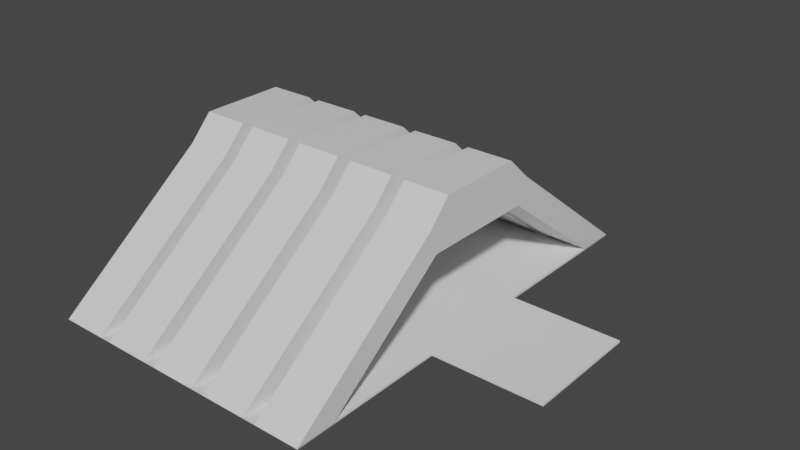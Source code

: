 # Source: entrance.blend  (saved by Blender 2.80.75; exported with 4.5.12 LTS)
import bpy
from mathutils import Matrix  # noqa: F401  (used for matrix-valued properties, if any)

bpy.ops.wm.read_factory_settings(use_empty=True)
scene = bpy.context.scene
scene.name = 'Scene'

# ---- collections
col_collection = bpy.data.collections.new('Collection'); scene.collection.children.link(col_collection)

# ---- materials (node trees are filled in below, after node groups)
mat_material = bpy.data.materials.new('Material')
mat_material.alpha_threshold = 0.0
mat_material.use_transparent_shadow = False
mat_material.line_color = (0.0, 0.0, 0.0, 1.0)

# ---- material node trees
mat_material.use_nodes = True; mat_material.node_tree.nodes.clear()
_N = mat_material.node_tree.nodes; _L = mat_material.node_tree.links
n0 = _N.new('ShaderNodeOutputMaterial'); n0.name = 'Material Output'; n0.location = (300, 300)
n1 = _N.new('ShaderNodeBsdfPrincipled'); n1.name = 'Principled BSDF'; n1.location = (10, 300)
n1.distribution = 'GGX'
n1.subsurface_method = 'BURLEY'
n1.inputs[2].default_value = 0.4
n1.inputs[3].default_value = 1.45
n1.inputs[27].default_value = (0.0, 0.0, 0.0, 1.0)
n1.inputs[28].default_value = 1.0
_L.new(n1.outputs[0], n0.inputs[0])
n0.is_active_output = True

# ---- world
world_world = bpy.data.worlds.new('World'); scene.world = world_world
world_world.use_nodes = True; world_world.node_tree.nodes.clear()
_N = world_world.node_tree.nodes; _L = world_world.node_tree.links
n0 = _N.new('ShaderNodeOutputWorld'); n0.name = 'World Output'; n0.location = (300, 300)
n1 = _N.new('ShaderNodeBackground'); n1.name = 'Background'; n1.location = (10, 300)
n1.inputs[0].default_value = (0.05088, 0.05088, 0.05088, 1.0)
_L.new(n1.outputs[0], n0.inputs[0])
n0.is_active_output = True
world_world.color = (0.05088, 0.05088, 0.05088)
world_world.use_sun_shadow = False
world_world.sun_shadow_jitter_overblur = 0.0

# ---- meshes
me_cube = bpy.data.meshes.new('Cube')
me_cube.from_pydata([(-105.2, 29.39, 16.06), (-105.2, 29.39, -16.06), (-105.2, -29.39, 16.06), (-105.2, -29.39, -16.06), (-136.1, 29.39, 16.06), (-136.1, 29.39, -16.06), (-136.1, -29.39, 16.06), (-136.1, -29.39, -16.06), (-136.1, -39.05, -16.06), (-136.1, -44.82, -0.1229), (-105.2, -44.82, -0.1229), (-105.2, -39.05, -16.06), (-105.2, 39.0, -16.06), (-136.1, 39.0, -16.06), (-105.2, 45.99, 0.5504), (-136.1, 45.99, 0.5504), (-105.2, 123.0, -79.94), (-136.1, 123.0, -79.94), (-105.2, 150.8, -80.25), (-136.1, 150.8, -80.25), (-136.1, -123.4, -80.11), (-136.1, -150.5, -80.41), (-105.2, -150.5, -80.41), (-105.2, -123.4, -80.11), (-64.99, 29.39, 16.06), (-64.99, 29.39, -16.06), (-64.99, -29.39, 16.06), (-64.99, -29.39, -16.06), (-95.9, 29.39, 16.06), (-95.9, 29.39, -16.06), (-95.9, -29.39, 16.06), (-95.9, -29.39, -16.06), (-95.9, -39.05, -16.06), (-95.9, -44.82, -0.1229), (-64.99, -44.82, -0.1229), (-64.99, -39.05, -16.06), (-64.99, 39.0, -16.06), (-95.9, 39.0, -16.06), (-64.99, 45.99, 0.5504), (-95.9, 45.99, 0.5504), (-64.99, 123.0, -79.94), (-95.9, 123.0, -79.94), (-64.99, 150.8, -80.25), (-95.9, 150.8, -80.25), (-95.9, -123.4, -80.11), (-95.9, -150.5, -80.41), (-64.99, -150.5, -80.41), (-64.99, -123.4, -80.11), (-24.56, 29.39, 16.06), (-24.56, 29.39, -16.06), (-24.56, -29.39, 16.06), (-24.56, -29.39, -16.06), (-55.47, 29.39, 16.06), (-55.47, 29.39, -16.06), (-55.47, -29.39, 16.06), (-55.47, -29.39, -16.06), (-55.47, -39.05, -16.06), (-55.47, -44.82, -0.1229), (-24.56, -44.82, -0.1229), (-24.56, -39.05, -16.06), (-24.56, 39.0, -16.06), (-55.47, 39.0, -16.06), (-24.56, 45.99, 0.5504), (-55.47, 45.99, 0.5504), (-24.56, 123.0, -79.94), (-55.47, 123.0, -79.94), (-24.56, 150.8, -80.25), (-55.47, 150.8, -80.25), (-55.47, -123.4, -80.11), (-55.47, -150.5, -80.41), (-24.56, -150.5, -80.41), (-24.56, -123.4, -80.11), (-144.8, 29.39, 16.06), (-144.8, 29.39, -79.94), (-144.8, -29.39, 16.06), (-144.8, -29.39, -79.94), (-175.7, 29.39, 16.06), (-175.7, 29.39, -80.41), (-175.7, -29.39, 16.06), (-175.7, -29.39, -80.41), (-175.7, -39.05, -80.41), (-175.7, -44.82, -0.1229), (-144.8, -44.82, -0.1229), (-144.8, -39.05, -79.94), (-144.8, 123.0, -79.94), (-175.7, 39.0, -80.41), (-144.8, 45.99, 0.5504), (-175.7, 45.99, 0.5504), (-144.8, 123.0, -79.94), (-175.7, 123.0, -79.94), (-144.8, 150.8, -80.25), (-175.7, 150.8, -80.25), (-175.7, -123.4, -80.11), (-175.7, -150.5, -80.41), (-144.8, -150.5, -80.41), (-144.8, -123.4, -80.11), (15.45, 29.39, 16.06), (15.45, 29.39, -16.06), (15.45, -29.39, 16.06), (15.45, -29.39, -16.06), (-15.45, 29.39, 16.06), (-15.45, 29.39, -16.06), (-15.45, -29.39, 16.06), (-15.45, -29.39, -16.06), (-15.45, -39.05, -16.06), (-15.45, -44.82, -0.1229), (15.45, -44.82, -0.1229), (15.45, -39.05, -16.06), (15.45, 39.0, -16.06), (-15.45, 39.0, -16.06), (15.45, 45.99, 0.5504), (-15.45, 45.99, 0.5504), (15.45, 123.0, -79.94), (-15.45, 123.0, -79.94), (15.45, 150.8, -80.25), (-15.45, 150.8, -80.25), (-15.45, -123.4, -80.11), (-15.45, -150.5, -80.41), (15.45, -150.5, -80.41), (15.45, -123.4, -80.11)], [], [(0, 4, 6, 2), (3, 2, 10, 11), (7, 6, 4, 5), (5, 1, 3, 7), (1, 0, 2, 3), (0, 1, 12, 14), (8, 11, 23, 20), (6, 7, 8, 9), (7, 3, 11, 8), (2, 6, 9, 10), (13, 15, 19, 17), (5, 4, 15, 13), (1, 5, 13, 12), (4, 0, 14, 15), (17, 19, 18, 16), (12, 13, 17, 16), (15, 14, 18, 19), (14, 12, 16, 18), (23, 22, 21, 20), (11, 10, 22, 23), (10, 9, 21, 22), (9, 8, 20, 21), (24, 28, 30, 26), (27, 26, 34, 35), (31, 30, 28, 29), (29, 25, 27, 31), (25, 24, 26, 27), (24, 25, 36, 38), (32, 35, 47, 44), (30, 31, 32, 33), (31, 27, 35, 32), (26, 30, 33, 34), (37, 39, 43, 41), (29, 28, 39, 37), (25, 29, 37, 36), (28, 24, 38, 39), (41, 43, 42, 40), (36, 37, 41, 40), (39, 38, 42, 43), (38, 36, 40, 42), (47, 46, 45, 44), (35, 34, 46, 47), (34, 33, 45, 46), (33, 32, 44, 45), (48, 52, 54, 50), (51, 50, 58, 59), (55, 54, 52, 53), (53, 49, 51, 55), (49, 48, 50, 51), (48, 49, 60, 62), (56, 59, 71, 68), (54, 55, 56, 57), (55, 51, 59, 56), (50, 54, 57, 58), (61, 63, 67, 65), (53, 52, 63, 61), (49, 53, 61, 60), (52, 48, 62, 63), (65, 67, 66, 64), (60, 61, 65, 64), (63, 62, 66, 67), (62, 60, 64, 66), (71, 70, 69, 68), (59, 58, 70, 71), (58, 57, 69, 70), (57, 56, 68, 69), (72, 76, 78, 74), (75, 74, 82, 83), (79, 78, 76, 77), (77, 73, 75, 79), (73, 72, 74, 75), (72, 73, 84, 86), (80, 83, 95, 92), (78, 79, 80, 81), (79, 75, 83, 80), (74, 78, 81, 82), (85, 87, 91, 89), (77, 76, 87, 85), (73, 77, 85, 84), (76, 72, 86, 87), (89, 91, 90, 88), (84, 85, 89, 88), (87, 86, 90, 91), (86, 84, 88, 90), (95, 94, 93, 92), (83, 82, 94, 95), (82, 81, 93, 94), (81, 80, 92, 93), (96, 100, 102, 98), (99, 98, 106, 107), (103, 102, 100, 101), (101, 97, 99, 103), (97, 96, 98, 99), (96, 97, 108, 110), (104, 107, 119, 116), (102, 103, 104, 105), (103, 99, 107, 104), (98, 102, 105, 106), (109, 111, 115, 113), (101, 100, 111, 109), (97, 101, 109, 108), (100, 96, 110, 111), (113, 115, 114, 112), (108, 109, 113, 112), (111, 110, 114, 115), (110, 108, 112, 114), (119, 118, 117, 116), (107, 106, 118, 119), (106, 105, 117, 118), (105, 104, 116, 117)])
_uv = me_cube.uv_layers.new(name='UVMap')
_uv.uv.foreach_set('vector', [0.375, 0.0, 0.625, 0.0, 0.625, 0.25, 0.375, 0.25, 0.125, 0.75, 0.375, 0.75, 0.375, 0.75, 0.125, 0.75, 0.375, 0.5, 0.625, 0.5, 0.625, 0.75, 0.375, 0.75, 0.375, 0.75, 0.625, 0.75, 0.625, 1.0, 0.375, 1.0, 0.125, 0.5, 0.375, 0.5, 0.375, 0.75, 0.125, 0.75, 0.375, 0.5, 0.125, 0.5, 0.125, 0.5, 0.375, 0.5, 0.375, 1.0, 0.625, 1.0, 0.625, 1.0, 0.375, 1.0, 0.625, 0.5, 0.375, 0.5, 0.375, 0.5, 0.625, 0.5, 0.375, 1.0, 0.625, 1.0, 0.625, 1.0, 0.375, 1.0, 0.375, 0.25, 0.625, 0.25, 0.625, 0.25, 0.375, 0.25, 0.375, 0.75, 0.625, 0.75, 0.625, 0.75, 0.375, 0.75, 0.375, 0.75, 0.625, 0.75, 0.625, 0.75, 0.375, 0.75, 0.625, 0.75, 0.375, 0.75, 0.375, 0.75, 0.625, 0.75, 0.625, 0.0, 0.375, 0.0, 0.375, 0.0, 0.625, 0.0, 0.625, 0.5, 0.875, 0.5, 0.875, 0.75, 0.625, 0.75, 0.625, 0.75, 0.375, 0.75, 0.375, 0.75, 0.625, 0.75, 0.625, 0.0, 0.375, 0.0, 0.375, 0.0, 0.625, 0.0, 0.375, 0.5, 0.125, 0.5, 0.125, 0.5, 0.375, 0.5, 0.375, 0.25, 0.625, 0.25, 0.625, 0.5, 0.375, 0.5, 0.125, 0.75, 0.375, 0.75, 0.375, 0.75, 0.125, 0.75, 0.375, 0.25, 0.625, 0.25, 0.625, 0.25, 0.375, 0.25, 0.625, 0.5, 0.375, 0.5, 0.375, 0.5, 0.625, 0.5, 0.375, 0.0, 0.625, 0.0, 0.625, 0.25, 0.375, 0.25, 0.125, 0.75, 0.375, 0.75, 0.375, 0.75, 0.125, 0.75, 0.375, 0.5, 0.625, 0.5, 0.625, 0.75, 0.375, 0.75, 0.375, 0.75, 0.625, 0.75, 0.625, 1.0, 0.375, 1.0, 0.125, 0.5, 0.375, 0.5, 0.375, 0.75, 0.125, 0.75, 0.375, 0.5, 0.125, 0.5, 0.125, 0.5, 0.375, 0.5, 0.375, 1.0, 0.625, 1.0, 0.625, 1.0, 0.375, 1.0, 0.625, 0.5, 0.375, 0.5, 0.375, 0.5, 0.625, 0.5, 0.375, 1.0, 0.625, 1.0, 0.625, 1.0, 0.375, 1.0, 0.375, 0.25, 0.625, 0.25, 0.625, 0.25, 0.375, 0.25, 0.375, 0.75, 0.625, 0.75, 0.625, 0.75, 0.375, 0.75, 0.375, 0.75, 0.625, 0.75, 0.625, 0.75, 0.375, 0.75, 0.625, 0.75, 0.375, 0.75, 0.375, 0.75, 0.625, 0.75, 0.625, 0.0, 0.375, 0.0, 0.375, 0.0, 0.625, 0.0, 0.625, 0.5, 0.875, 0.5, 0.875, 0.75, 0.625, 0.75, 0.625, 0.75, 0.375, 0.75, 0.375, 0.75, 0.625, 0.75, 0.625, 0.0, 0.375, 0.0, 0.375, 0.0, 0.625, 0.0, 0.375, 0.5, 0.125, 0.5, 0.125, 0.5, 0.375, 0.5, 0.375, 0.25, 0.625, 0.25, 0.625, 0.5, 0.375, 0.5, 0.125, 0.75, 0.375, 0.75, 0.375, 0.75, 0.125, 0.75, 0.375, 0.25, 0.625, 0.25, 0.625, 0.25, 0.375, 0.25, 0.625, 0.5, 0.375, 0.5, 0.375, 0.5, 0.625, 0.5, 0.375, 0.0, 0.625, 0.0, 0.625, 0.25, 0.375, 0.25, 0.125, 0.75, 0.375, 0.75, 0.375, 0.75, 0.125, 0.75, 0.375, 0.5, 0.625, 0.5, 0.625, 0.75, 0.375, 0.75, 0.375, 0.75, 0.625, 0.75, 0.625, 1.0, 0.375, 1.0, 0.125, 0.5, 0.375, 0.5, 0.375, 0.75, 0.125, 0.75, 0.375, 0.5, 0.125, 0.5, 0.125, 0.5, 0.375, 0.5, 0.375, 1.0, 0.625, 1.0, 0.625, 1.0, 0.375, 1.0, 0.625, 0.5, 0.375, 0.5, 0.375, 0.5, 0.625, 0.5, 0.375, 1.0, 0.625, 1.0, 0.625, 1.0, 0.375, 1.0, 0.375, 0.25, 0.625, 0.25, 0.625, 0.25, 0.375, 0.25, 0.375, 0.75, 0.625, 0.75, 0.625, 0.75, 0.375, 0.75, 0.375, 0.75, 0.625, 0.75, 0.625, 0.75, 0.375, 0.75, 0.625, 0.75, 0.375, 0.75, 0.375, 0.75, 0.625, 0.75, 0.625, 0.0, 0.375, 0.0, 0.375, 0.0, 0.625, 0.0, 0.625, 0.5, 0.875, 0.5, 0.875, 0.75, 0.625, 0.75, 0.625, 0.75, 0.375, 0.75, 0.375, 0.75, 0.625, 0.75, 0.625, 0.0, 0.375, 0.0, 0.375, 0.0, 0.625, 0.0, 0.375, 0.5, 0.125, 0.5, 0.125, 0.5, 0.375, 0.5, 0.375, 0.25, 0.625, 0.25, 0.625, 0.5, 0.375, 0.5, 0.125, 0.75, 0.375, 0.75, 0.375, 0.75, 0.125, 0.75, 0.375, 0.25, 0.625, 0.25, 0.625, 0.25, 0.375, 0.25, 0.625, 0.5, 0.375, 0.5, 0.375, 0.5, 0.625, 0.5, 0.375, 0.0, 0.625, 0.0, 0.625, 0.25, 0.375, 0.25, 0.125, 0.75, 0.375, 0.75, 0.375, 0.75, 0.125, 0.75, 0.375, 0.5, 0.625, 0.5, 0.625, 0.75, 0.375, 0.75, 0.375, 0.75, 0.625, 0.75, 0.625, 1.0, 0.375, 1.0, 0.125, 0.5, 0.375, 0.5, 0.375, 0.75, 0.125, 0.75, 0.375, 0.5, 0.125, 0.5, 0.125, 0.5, 0.375, 0.5, 0.375, 1.0, 0.625, 1.0, 0.625, 1.0, 0.375, 1.0, 0.625, 0.5, 0.375, 0.5, 0.375, 0.5, 0.625, 0.5, 0.375, 1.0, 0.625, 1.0, 0.625, 1.0, 0.375, 1.0, 0.375, 0.25, 0.625, 0.25, 0.625, 0.25, 0.375, 0.25, 0.375, 0.75, 0.625, 0.75, 0.625, 0.75, 0.375, 0.75, 0.375, 0.75, 0.625, 0.75, 0.625, 0.75, 0.375, 0.75, 0.625, 0.75, 0.375, 0.75, 0.375, 0.75, 0.625, 0.75, 0.625, 0.0, 0.375, 0.0, 0.375, 0.0, 0.625, 0.0, 0.625, 0.5, 0.875, 0.5, 0.875, 0.75, 0.625, 0.75, 0.625, 0.75, 0.375, 0.75, 0.375, 0.75, 0.625, 0.75, 0.625, 0.0, 0.375, 0.0, 0.375, 0.0, 0.625, 0.0, 0.375, 0.5, 0.125, 0.5, 0.125, 0.5, 0.375, 0.5, 0.375, 0.25, 0.625, 0.25, 0.625, 0.5, 0.375, 0.5, 0.125, 0.75, 0.375, 0.75, 0.375, 0.75, 0.125, 0.75, 0.375, 0.25, 0.625, 0.25, 0.625, 0.25, 0.375, 0.25, 0.625, 0.5, 0.375, 0.5, 0.375, 0.5, 0.625, 0.5, 0.375, 0.0, 0.625, 0.0, 0.625, 0.25, 0.375, 0.25, 0.125, 0.75, 0.375, 0.75, 0.375, 0.75, 0.125, 0.75, 0.375, 0.5, 0.625, 0.5, 0.625, 0.75, 0.375, 0.75, 0.375, 0.75, 0.625, 0.75, 0.625, 1.0, 0.375, 1.0, 0.125, 0.5, 0.375, 0.5, 0.375, 0.75, 0.125, 0.75, 0.375, 0.5, 0.125, 0.5, 0.125, 0.5, 0.375, 0.5, 0.375, 1.0, 0.625, 1.0, 0.625, 1.0, 0.375, 1.0, 0.625, 0.5, 0.375, 0.5, 0.375, 0.5, 0.625, 0.5, 0.375, 1.0, 0.625, 1.0, 0.625, 1.0, 0.375, 1.0, 0.375, 0.25, 0.625, 0.25, 0.625, 0.25, 0.375, 0.25, 0.375, 0.75, 0.625, 0.75, 0.625, 0.75, 0.375, 0.75, 0.375, 0.75, 0.625, 0.75, 0.625, 0.75, 0.375, 0.75, 0.625, 0.75, 0.375, 0.75, 0.375, 0.75, 0.625, 0.75, 0.625, 0.0, 0.375, 0.0, 0.375, 0.0, 0.625, 0.0, 0.625, 0.5, 0.875, 0.5, 0.875, 0.75, 0.625, 0.75, 0.625, 0.75, 0.375, 0.75, 0.375, 0.75, 0.625, 0.75, 0.625, 0.0, 0.375, 0.0, 0.375, 0.0, 0.625, 0.0, 0.375, 0.5, 0.125, 0.5, 0.125, 0.5, 0.375, 0.5, 0.375, 0.25, 0.625, 0.25, 0.625, 0.5, 0.375, 0.5, 0.125, 0.75, 0.375, 0.75, 0.375, 0.75, 0.125, 0.75, 0.375, 0.25, 0.625, 0.25, 0.625, 0.25, 0.375, 0.25, 0.625, 0.5, 0.375, 0.5, 0.375, 0.5, 0.625, 0.5])
me_cube.materials.append(mat_material)
me_cube.use_remesh_preserve_volume = False
me_cube.use_remesh_preserve_attributes = False
me_cube.use_mirror_vertex_groups = False
me_cube.update()
me_cube_011 = bpy.data.meshes.new('Cube.011')
me_cube_011.from_pydata([(-174.9, -149.6, -81.75), (-175.7, -150.5, -80.41), (-174.9, 149.6, -81.75), (-175.7, 150.8, -80.25), (14.64, -149.6, -81.75), (14.64, -149.6, -80.41), (14.64, 150.8, -81.75), (15.45, 150.8, -80.25), (-173.4, 3.834e-07, -81.74), (-173.4, 3.834e-07, -80.41), (14.28, 3.834e-07, -81.74), (14.28, 3.834e-07, -80.41), (-173.4, 40.23, -80.41), (14.28, 40.23, -81.74), (-173.4, 40.23, -81.74), (14.28, 40.23, -79.94), (-173.4, -40.23, -81.74), (14.28, -40.23, -80.41), (-173.4, -40.23, -80.41), (14.28, -40.23, -81.74), (89.58, -40.23, -81.74), (89.58, 3.834e-07, -81.74), (89.58, 40.23, -80.41), (89.58, 3.834e-07, -80.41), (89.58, 40.23, -81.74), (89.58, -40.23, -80.41)], [], [(14, 12, 3, 2), (2, 3, 7, 6), (19, 17, 5, 4), (4, 5, 1, 0), (16, 19, 4, 0), (17, 18, 1, 5), (15, 12, 9, 11), (14, 13, 10, 8), (19, 10, 21, 20), (16, 18, 9, 8), (6, 7, 15, 13), (2, 6, 13, 14), (7, 3, 12, 15), (8, 9, 12, 14), (0, 1, 18, 16), (11, 9, 18, 17), (8, 10, 19, 16), (11, 17, 25, 23), (24, 22, 23, 21), (21, 23, 25, 20), (10, 13, 24, 21), (15, 11, 23, 22), (17, 19, 20, 25), (13, 15, 22, 24)])
_uv = me_cube_011.uv_layers.new(name='UVMap')
_uv.uv.foreach_set('vector', [0.375, 0.1875, 0.625, 0.1875, 0.625, 0.25, 0.375, 0.25, 0.375, 0.25, 0.625, 0.25, 0.625, 0.5, 0.375, 0.5, 0.375, 0.6875, 0.625, 0.6875, 0.625, 0.75, 0.375, 0.75, 0.375, 0.75, 0.625, 0.75, 0.625, 1.0, 0.375, 1.0, 0.125, 0.6875, 0.375, 0.6875, 0.375, 0.75, 0.125, 0.75, 0.625, 0.6875, 0.875, 0.6875, 0.875, 0.75, 0.625, 0.75, 0.625, 0.5625, 0.875, 0.5625, 0.875, 0.625, 0.625, 0.625, 0.125, 0.5625, 0.375, 0.5625, 0.375, 0.625, 0.125, 0.625, 0.375, 0.6875, 0.375, 0.625, 0.375, 0.625, 0.375, 0.6875, 0.375, 0.0625, 0.625, 0.0625, 0.625, 0.125, 0.375, 0.125, 0.375, 0.5, 0.625, 0.5, 0.625, 0.5625, 0.375, 0.5625, 0.125, 0.5, 0.375, 0.5, 0.375, 0.5625, 0.125, 0.5625, 0.625, 0.5, 0.875, 0.5, 0.875, 0.5625, 0.625, 0.5625, 0.375, 0.125, 0.625, 0.125, 0.625, 0.1875, 0.375, 0.1875, 0.375, 0.0, 0.625, 0.0, 0.625, 0.0625, 0.375, 0.0625, 0.625, 0.625, 0.875, 0.625, 0.875, 0.6875, 0.625, 0.6875, 0.125, 0.625, 0.375, 0.625, 0.375, 0.6875, 0.125, 0.6875, 0.625, 0.625, 0.625, 0.6875, 0.625, 0.6875, 0.625, 0.625, 0.375, 0.5625, 0.625, 0.5625, 0.625, 0.625, 0.375, 0.625, 0.375, 0.625, 0.625, 0.625, 0.625, 0.6875, 0.375, 0.6875, 0.375, 0.625, 0.375, 0.5625, 0.375, 0.5625, 0.375, 0.625, 0.625, 0.5625, 0.625, 0.625, 0.625, 0.625, 0.625, 0.5625, 0.625, 0.6875, 0.375, 0.6875, 0.375, 0.6875, 0.625, 0.6875, 0.375, 0.5625, 0.625, 0.5625, 0.625, 0.5625, 0.375, 0.5625])
me_cube_011.use_remesh_preserve_volume = False
me_cube_011.use_remesh_preserve_attributes = False
me_cube_011.use_mirror_vertex_groups = False
me_cube_011.update()

# ---- objects
ob_cube = bpy.data.objects.new('Cube', me_cube)
ob_cube_005 = bpy.data.objects.new('Cube.005', me_cube_011)

# ---- transforms, parenting, visibility, modifiers, constraints
ob_cube.location = (0.0, 0.0, 0.0)
ob_cube.lock_rotations_4d = False
ob_cube.empty_display_type = 'ARROWS'
ob_cube.lineart.crease_threshold = 0.0
ob_cube_005.location = (0.0, 0.0, 0.0)
ob_cube_005.lineart.crease_threshold = 0.0

# ---- collection membership
col_collection.objects.link(ob_cube)
col_collection.objects.link(ob_cube_005)

# ---- scene / render settings (as saved in the file)
scene.frame_start = 1; scene.frame_end = 250; scene.frame_set(0)
scene.render.engine = 'BLENDER_EEVEE_NEXT'
scene.cycles.use_denoising = False
scene.cycles.samples = 128
scene.cycles.sampling_pattern = 'TABULATED_SOBOL'
scene.cycles.use_adaptive_sampling = False
scene.cycles.use_light_tree = False
scene.view_settings.view_transform = 'Filmic'
bpy.context.view_layer.update()

# ---- added for rendering (the .blend has no active camera and no usable light): camera, sun
cam_auto = bpy.data.cameras.new('AutoCamera')
cam_auto.lens = 50.0
cam_auto.sensor_width = 36.0
cam_auto.clip_end = 6710.02
ob_auto_camera = bpy.data.objects.new('AutoCamera', cam_auto)
scene.collection.objects.link(ob_auto_camera)
ob_auto_camera.location = (339.268, -458.642, 273.024)
ob_auto_camera.rotation_euler = (1.09748, -7.21219e-08, 0.694738)
scene.camera = ob_auto_camera
light_auto_sun = bpy.data.lights.new('AutoSun', 'SUN')
light_auto_sun.energy = 3.0
light_auto_sun.angle = 0.0523599
ob_auto_sun = bpy.data.objects.new('AutoSun', light_auto_sun)
scene.collection.objects.link(ob_auto_sun)
ob_auto_sun.rotation_euler = (0.872665, 0.174533, 0.523599)
bpy.context.view_layer.update()
